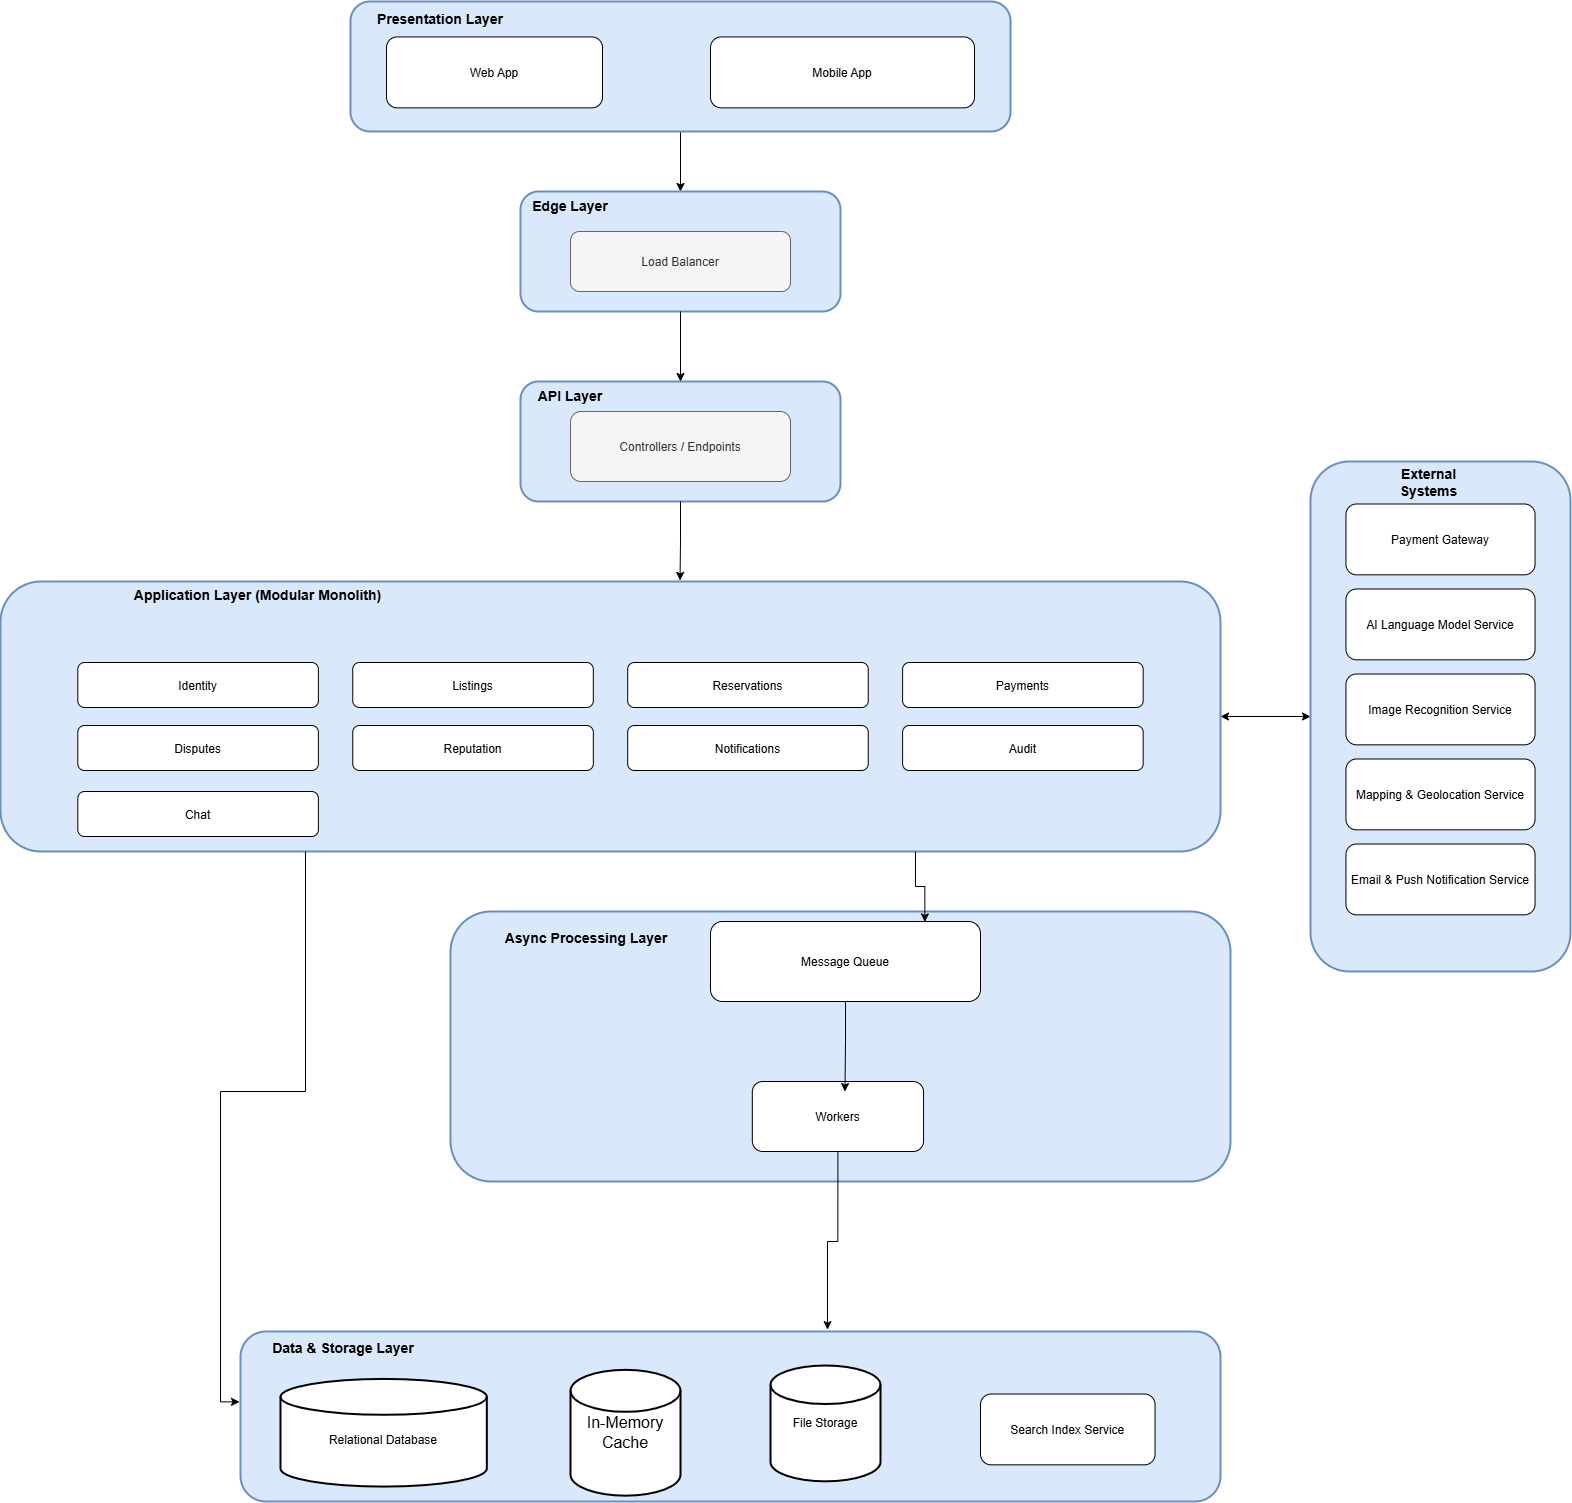

The diagram above was exported from draw.io. Its source (the exported page's mxGraphModel, read from the mxfile embedded in the PNG):
<mxGraphModel dx="2430" dy="937" grid="1" gridSize="10" guides="1" tooltips="1" connect="1" arrows="1" fold="1" page="1" pageScale="1" pageWidth="850" pageHeight="1100" math="0" shadow="0">
  <root>
    <mxCell id="0" />
    <mxCell id="1" parent="0" />
    <mxCell id="JTUr5CxLq-WkgrX0alCK-1" edge="1" parent="1" source="JTUr5CxLq-WkgrX0alCK-2" style="edgeStyle=orthogonalEdgeStyle;rounded=0;orthogonalLoop=1;jettySize=auto;html=1;exitX=0.5;exitY=1;exitDx=0;exitDy=0;" target="JTUr5CxLq-WkgrX0alCK-6">
      <mxGeometry relative="1" as="geometry" />
    </mxCell>
    <mxCell id="JTUr5CxLq-WkgrX0alCK-2" parent="1" style="rounded=1;strokeWidth=2;fillColor=#dae8fc;strokeColor=#6c8ebf;" value="" vertex="1">
      <mxGeometry height="130" width="660" x="580" y="210" as="geometry" />
    </mxCell>
    <mxCell id="JTUr5CxLq-WkgrX0alCK-3" parent="JTUr5CxLq-WkgrX0alCK-2" style="rounded=1;" value="Web App" vertex="1">
      <mxGeometry height="70.9090909090909" width="216.00000000000003" x="36.00000000000001" y="35.45454545454545" as="geometry" />
    </mxCell>
    <mxCell id="JTUr5CxLq-WkgrX0alCK-4" parent="JTUr5CxLq-WkgrX0alCK-2" style="rounded=1;" value="Mobile App" vertex="1">
      <mxGeometry height="70.9090909090909" width="264" x="360.00000000000006" y="35.45454545454545" as="geometry" />
    </mxCell>
    <mxCell id="JTUr5CxLq-WkgrX0alCK-5" parent="JTUr5CxLq-WkgrX0alCK-2" style="text;html=1;whiteSpace=wrap;strokeColor=none;fillColor=none;align=center;verticalAlign=middle;rounded=0;" value="&lt;span style=&quot;text-wrap-mode: nowrap;&quot;&gt;&lt;b&gt;&lt;font style=&quot;font-size: 14px;&quot;&gt;Presentation Layer&lt;/font&gt;&lt;/b&gt;&lt;/span&gt;" vertex="1">
      <mxGeometry height="35.45454545454545" width="72.00000000000001" x="54.00000000000001" as="geometry" />
    </mxCell>
    <mxCell id="JTUr5CxLq-WkgrX0alCK-6" parent="1" style="rounded=1;strokeWidth=2;fillColor=#dae8fc;strokeColor=#6c8ebf;" value="" vertex="1">
      <mxGeometry height="120" width="320" x="750" y="400" as="geometry" />
    </mxCell>
    <mxCell id="JTUr5CxLq-WkgrX0alCK-7" parent="JTUr5CxLq-WkgrX0alCK-6" style="text;html=1;whiteSpace=wrap;strokeColor=none;fillColor=none;align=center;verticalAlign=middle;rounded=0;" value="&lt;b&gt;&lt;font style=&quot;font-size: 14px;&quot;&gt;Edge Layer&lt;/font&gt;&lt;/b&gt;" vertex="1">
      <mxGeometry height="30" width="120" x="-10" as="geometry" />
    </mxCell>
    <mxCell id="JTUr5CxLq-WkgrX0alCK-8" parent="JTUr5CxLq-WkgrX0alCK-6" style="rounded=1;fillColor=#f5f5f5;fontColor=#333333;strokeColor=#666666;" value="Load Balancer" vertex="1">
      <mxGeometry height="60" width="220" x="50" y="40" as="geometry" />
    </mxCell>
    <mxCell id="JTUr5CxLq-WkgrX0alCK-9" edge="1" parent="1" source="JTUr5CxLq-WkgrX0alCK-10" style="edgeStyle=orthogonalEdgeStyle;rounded=0;orthogonalLoop=1;jettySize=auto;html=1;exitX=1;exitY=0.5;exitDx=0;exitDy=0;startArrow=classic;startFill=1;" target="JTUr5CxLq-WkgrX0alCK-27">
      <mxGeometry relative="1" as="geometry" />
    </mxCell>
    <mxCell id="JTUr5CxLq-WkgrX0alCK-10" parent="1" style="rounded=1;strokeWidth=2;fillColor=#dae8fc;strokeColor=#6c8ebf;" value="" vertex="1">
      <mxGeometry height="270" width="1220" x="230" y="790" as="geometry" />
    </mxCell>
    <mxCell id="JTUr5CxLq-WkgrX0alCK-11" parent="JTUr5CxLq-WkgrX0alCK-10" style="rounded=1;" value="Identity" vertex="1">
      <mxGeometry height="44.999999999999986" width="240.56338028169014" x="77.32084507042254" y="81.00200892857141" as="geometry" />
    </mxCell>
    <mxCell id="JTUr5CxLq-WkgrX0alCK-12" parent="JTUr5CxLq-WkgrX0alCK-10" style="rounded=1;" value="Listings" vertex="1">
      <mxGeometry height="44.999999999999986" width="240.56338028169014" x="352.25042253521127" y="81.00200892857141" as="geometry" />
    </mxCell>
    <mxCell id="JTUr5CxLq-WkgrX0alCK-13" parent="JTUr5CxLq-WkgrX0alCK-10" style="rounded=1;" value="Reservations" vertex="1">
      <mxGeometry height="44.999999999999986" width="240.56338028169014" x="627.18" y="81.00200892857141" as="geometry" />
    </mxCell>
    <mxCell id="JTUr5CxLq-WkgrX0alCK-14" parent="JTUr5CxLq-WkgrX0alCK-10" style="rounded=1;" value="Payments" vertex="1">
      <mxGeometry height="44.999999999999986" width="240.56338028169014" x="902.1095774647888" y="81.00200892857141" as="geometry" />
    </mxCell>
    <mxCell id="JTUr5CxLq-WkgrX0alCK-15" parent="JTUr5CxLq-WkgrX0alCK-10" style="rounded=1;" value="Disputes" vertex="1">
      <mxGeometry height="44.999999999999986" width="240.56338028169014" x="77.32084507042254" y="144.00200892857143" as="geometry" />
    </mxCell>
    <mxCell id="JTUr5CxLq-WkgrX0alCK-16" parent="JTUr5CxLq-WkgrX0alCK-10" style="rounded=1;" value="Reputation" vertex="1">
      <mxGeometry height="44.999999999999986" width="240.56338028169014" x="352.25042253521127" y="144.00200892857143" as="geometry" />
    </mxCell>
    <mxCell id="JTUr5CxLq-WkgrX0alCK-17" parent="JTUr5CxLq-WkgrX0alCK-10" style="rounded=1;" value="Notifications" vertex="1">
      <mxGeometry height="44.999999999999986" width="240.56338028169014" x="627.18" y="144.00200892857143" as="geometry" />
    </mxCell>
    <mxCell id="JTUr5CxLq-WkgrX0alCK-18" parent="JTUr5CxLq-WkgrX0alCK-10" style="rounded=1;" value="Audit" vertex="1">
      <mxGeometry height="44.999999999999986" width="240.56338028169014" x="902.1095774647888" y="144.00200892857143" as="geometry" />
    </mxCell>
    <mxCell id="JTUr5CxLq-WkgrX0alCK-19" parent="JTUr5CxLq-WkgrX0alCK-10" style="text;html=1;whiteSpace=wrap;strokeColor=none;fillColor=none;align=center;verticalAlign=middle;rounded=0;" value="&lt;span style=&quot;text-wrap-mode: nowrap;&quot;&gt;&lt;b&gt;&lt;font style=&quot;font-size: 14px;&quot;&gt;Application Layer (Modular Monolith)&lt;/font&gt;&lt;/b&gt;&lt;/span&gt;" vertex="1">
      <mxGeometry height="27" width="103.09859154929579" x="206.19718309859158" as="geometry" />
    </mxCell>
    <mxCell id="JTUr5CxLq-WkgrX0alCK-20" parent="JTUr5CxLq-WkgrX0alCK-10" style="rounded=1;" value="Chat" vertex="1">
      <mxGeometry height="44.999999999999986" width="240.56338028169014" x="77.32" y="210" as="geometry" />
    </mxCell>
    <mxCell id="JTUr5CxLq-WkgrX0alCK-21" parent="1" style="rounded=1;strokeWidth=2;fillColor=#dae8fc;strokeColor=#6c8ebf;" value="" vertex="1">
      <mxGeometry height="170" width="980" x="470" y="1540" as="geometry" />
    </mxCell>
    <mxCell id="JTUr5CxLq-WkgrX0alCK-22" parent="JTUr5CxLq-WkgrX0alCK-21" style="text;html=1;whiteSpace=wrap;strokeColor=none;fillColor=none;align=center;verticalAlign=middle;rounded=0;" value="&lt;b&gt;&lt;font style=&quot;font-size: 14px;&quot;&gt;Data &amp;amp; Storage Layer&lt;/font&gt;&lt;/b&gt;" vertex="1">
      <mxGeometry height="34" width="206.31578947368422" as="geometry" />
    </mxCell>
    <mxCell id="JTUr5CxLq-WkgrX0alCK-23" parent="JTUr5CxLq-WkgrX0alCK-21" style="strokeWidth=2;html=1;shape=mxgraph.flowchart.database;whiteSpace=wrap;" value="&lt;div&gt;&lt;br&gt;&lt;/div&gt;&lt;div&gt;Relational Database&lt;/div&gt;" vertex="1">
      <mxGeometry height="107.66666666666666" width="206.31578947368422" x="40.00473684210526" y="47.42333333333333" as="geometry" />
    </mxCell>
    <mxCell id="JTUr5CxLq-WkgrX0alCK-24" parent="JTUr5CxLq-WkgrX0alCK-21" style="strokeWidth=2;html=1;shape=mxgraph.flowchart.database;whiteSpace=wrap;" value="&lt;div&gt;&lt;font style=&quot;font-size: 16px;&quot;&gt;In-Memory Cache&lt;/font&gt;&lt;/div&gt;" vertex="1">
      <mxGeometry height="125.84" width="110" x="330" y="38.34" as="geometry" />
    </mxCell>
    <mxCell id="JTUr5CxLq-WkgrX0alCK-25" parent="JTUr5CxLq-WkgrX0alCK-21" style="strokeWidth=2;html=1;shape=mxgraph.flowchart.database;whiteSpace=wrap;" value="&lt;span style=&quot;text-wrap-mode: nowrap;&quot;&gt;File Storage&lt;/span&gt;" vertex="1">
      <mxGeometry height="115.84" width="110" x="530" y="34" as="geometry" />
    </mxCell>
    <mxCell id="JTUr5CxLq-WkgrX0alCK-26" parent="JTUr5CxLq-WkgrX0alCK-21" style="rounded=1;" value="Search Index Service" vertex="1">
      <mxGeometry height="70.83333333333333" width="174.54545454545453" x="740" y="62.5" as="geometry" />
    </mxCell>
    <mxCell id="JTUr5CxLq-WkgrX0alCK-27" parent="1" style="rounded=1;strokeWidth=2;fillColor=#dae8fc;strokeColor=#6c8ebf;" value="External Systems" vertex="1">
      <mxGeometry height="510" width="260" x="1540" y="670" as="geometry" />
    </mxCell>
    <mxCell id="JTUr5CxLq-WkgrX0alCK-28" parent="JTUr5CxLq-WkgrX0alCK-27" style="rounded=1;" value="Payment Gateway" vertex="1">
      <mxGeometry height="70.83333333333333" width="189.09090909090907" x="35.45454545454545" y="42.5" as="geometry" />
    </mxCell>
    <mxCell id="JTUr5CxLq-WkgrX0alCK-29" parent="JTUr5CxLq-WkgrX0alCK-27" style="rounded=1;" value="AI Language Model Service" vertex="1">
      <mxGeometry height="70.83333333333333" width="189.09090909090907" x="35.45454545454545" y="127.5" as="geometry" />
    </mxCell>
    <mxCell id="JTUr5CxLq-WkgrX0alCK-30" parent="JTUr5CxLq-WkgrX0alCK-27" style="rounded=1;" value="Image Recognition Service" vertex="1">
      <mxGeometry height="70.83333333333333" width="189.09090909090907" x="35.45454545454545" y="212.5" as="geometry" />
    </mxCell>
    <mxCell id="JTUr5CxLq-WkgrX0alCK-31" parent="JTUr5CxLq-WkgrX0alCK-27" style="rounded=1;" value="Mapping &amp; Geolocation Service" vertex="1">
      <mxGeometry height="70.83333333333333" width="189.09090909090907" x="35.45454545454545" y="297.5" as="geometry" />
    </mxCell>
    <mxCell id="JTUr5CxLq-WkgrX0alCK-32" parent="JTUr5CxLq-WkgrX0alCK-27" style="rounded=1;" value="Email &amp; Push Notification Service" vertex="1">
      <mxGeometry height="70.83333333333333" width="189.09090909090907" x="35.45454545454545" y="382.5" as="geometry" />
    </mxCell>
    <mxCell id="JTUr5CxLq-WkgrX0alCK-33" parent="JTUr5CxLq-WkgrX0alCK-27" style="text;html=1;whiteSpace=wrap;strokeColor=none;fillColor=none;align=center;verticalAlign=middle;rounded=0;" value="&lt;b&gt;&lt;font style=&quot;font-size: 14px;&quot;&gt;External Systems&lt;/font&gt;&lt;/b&gt;" vertex="1">
      <mxGeometry height="42.5" width="70.9090909090909" x="82.7272727272727" as="geometry" />
    </mxCell>
    <mxCell id="JTUr5CxLq-WkgrX0alCK-34" connectable="0" parent="1" style="group" value="" vertex="1">
      <mxGeometry height="280" width="810" x="650" y="1110" as="geometry" />
    </mxCell>
    <mxCell id="JTUr5CxLq-WkgrX0alCK-35" parent="JTUr5CxLq-WkgrX0alCK-34" style="rounded=1;strokeWidth=2;fillColor=#dae8fc;strokeColor=#6c8ebf;" value="" vertex="1">
      <mxGeometry height="270" width="780" x="30" y="10" as="geometry" />
    </mxCell>
    <mxCell id="JTUr5CxLq-WkgrX0alCK-36" parent="JTUr5CxLq-WkgrX0alCK-34" style="rounded=1;" value="Message Queue" vertex="1">
      <mxGeometry height="80" width="270" x="290" y="20" as="geometry" />
    </mxCell>
    <mxCell id="JTUr5CxLq-WkgrX0alCK-37" parent="JTUr5CxLq-WkgrX0alCK-34" style="text;html=1;whiteSpace=wrap;strokeColor=none;fillColor=none;align=center;verticalAlign=middle;rounded=0;" value="&lt;span style=&quot;text-wrap-mode: nowrap;&quot;&gt;&lt;b&gt;&lt;font style=&quot;font-size: 14px;&quot;&gt;Async Processing Layer&lt;/font&gt;&lt;/b&gt;&lt;/span&gt;" vertex="1">
      <mxGeometry height="105" width="331.8072289156627" y="-15.555555555555555" as="geometry" />
    </mxCell>
    <mxCell id="JTUr5CxLq-WkgrX0alCK-38" parent="JTUr5CxLq-WkgrX0alCK-34" style="rounded=1;" value="Workers" vertex="1">
      <mxGeometry height="70" width="171.25" x="331.81" y="180" as="geometry" />
    </mxCell>
    <mxCell id="JTUr5CxLq-WkgrX0alCK-39" edge="1" parent="JTUr5CxLq-WkgrX0alCK-34" source="JTUr5CxLq-WkgrX0alCK-36" style="edgeStyle=orthogonalEdgeStyle;rounded=0;orthogonalLoop=1;jettySize=auto;html=1;exitX=0.5;exitY=1;exitDx=0;exitDy=0;entryX=0.541;entryY=0.143;entryDx=0;entryDy=0;entryPerimeter=0;" target="JTUr5CxLq-WkgrX0alCK-38">
      <mxGeometry relative="1" as="geometry" />
    </mxCell>
    <mxCell id="JTUr5CxLq-WkgrX0alCK-40" parent="1" style="rounded=1;strokeWidth=2;fillColor=#dae8fc;strokeColor=#6c8ebf;" value="" vertex="1">
      <mxGeometry height="120" width="320" x="750" y="590" as="geometry" />
    </mxCell>
    <mxCell id="JTUr5CxLq-WkgrX0alCK-41" parent="JTUr5CxLq-WkgrX0alCK-40" style="text;html=1;whiteSpace=wrap;strokeColor=none;fillColor=none;align=center;verticalAlign=middle;rounded=0;" value="&lt;b&gt;&lt;font style=&quot;font-size: 14px;&quot;&gt;API Layer&lt;/font&gt;&lt;/b&gt;" vertex="1">
      <mxGeometry height="30" width="120" x="-10" as="geometry" />
    </mxCell>
    <mxCell id="JTUr5CxLq-WkgrX0alCK-42" parent="JTUr5CxLq-WkgrX0alCK-40" style="rounded=1;fillColor=#f5f5f5;fontColor=#333333;strokeColor=#666666;" value="Controllers / Endpoints" vertex="1">
      <mxGeometry height="70" width="220" x="50" y="30" as="geometry" />
    </mxCell>
    <mxCell id="JTUr5CxLq-WkgrX0alCK-43" edge="1" parent="1" source="JTUr5CxLq-WkgrX0alCK-6" style="edgeStyle=orthogonalEdgeStyle;rounded=0;orthogonalLoop=1;jettySize=auto;html=1;exitX=0.5;exitY=1;exitDx=0;exitDy=0;">
      <mxGeometry relative="1" as="geometry">
        <mxPoint x="910" y="530" as="sourcePoint" />
        <mxPoint x="910" y="590" as="targetPoint" />
      </mxGeometry>
    </mxCell>
    <mxCell id="JTUr5CxLq-WkgrX0alCK-44" edge="1" parent="1" source="JTUr5CxLq-WkgrX0alCK-38" style="edgeStyle=orthogonalEdgeStyle;rounded=0;orthogonalLoop=1;jettySize=auto;html=1;exitX=0.5;exitY=1;exitDx=0;exitDy=0;entryX=0.599;entryY=-0.011;entryDx=0;entryDy=0;entryPerimeter=0;" target="JTUr5CxLq-WkgrX0alCK-21">
      <mxGeometry relative="1" as="geometry" />
    </mxCell>
    <mxCell id="JTUr5CxLq-WkgrX0alCK-45" edge="1" parent="1" source="JTUr5CxLq-WkgrX0alCK-10" style="edgeStyle=orthogonalEdgeStyle;rounded=0;orthogonalLoop=1;jettySize=auto;html=1;exitX=0.75;exitY=1;exitDx=0;exitDy=0;entryX=0.794;entryY=0.005;entryDx=0;entryDy=0;entryPerimeter=0;" target="JTUr5CxLq-WkgrX0alCK-36">
      <mxGeometry relative="1" as="geometry" />
    </mxCell>
    <mxCell id="JTUr5CxLq-WkgrX0alCK-46" edge="1" parent="1" source="JTUr5CxLq-WkgrX0alCK-10" style="edgeStyle=orthogonalEdgeStyle;rounded=0;orthogonalLoop=1;jettySize=auto;html=1;exitX=0.25;exitY=1;exitDx=0;exitDy=0;entryX=-0.001;entryY=0.414;entryDx=0;entryDy=0;entryPerimeter=0;" target="JTUr5CxLq-WkgrX0alCK-21">
      <mxGeometry relative="1" as="geometry" />
    </mxCell>
    <mxCell id="JTUr5CxLq-WkgrX0alCK-47" edge="1" parent="1" source="JTUr5CxLq-WkgrX0alCK-40" style="edgeStyle=orthogonalEdgeStyle;rounded=0;orthogonalLoop=1;jettySize=auto;html=1;exitX=0.5;exitY=1;exitDx=0;exitDy=0;entryX=0.557;entryY=-0.004;entryDx=0;entryDy=0;entryPerimeter=0;" target="JTUr5CxLq-WkgrX0alCK-10">
      <mxGeometry relative="1" as="geometry" />
    </mxCell>
  </root>
</mxGraphModel>